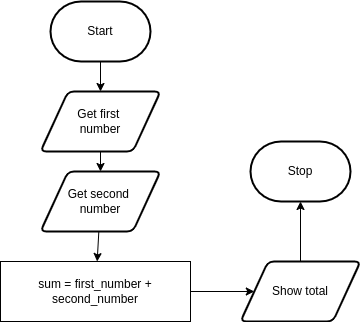

The diagram above was exported from draw.io. Its source (the exported page's mxGraphModel, read from the mxfile embedded in the PNG):
<mxGraphModel dx="366" dy="222" grid="1" gridSize="10" guides="1" tooltips="1" connect="1" arrows="1" fold="1" page="1" pageScale="1" pageWidth="827" pageHeight="1169" math="0" shadow="0">
  <root>
    <mxCell id="0" />
    <mxCell id="1" parent="0" />
    <mxCell id="3" style="edgeStyle=none;html=1;entryX=0.5;entryY=0;entryDx=0;entryDy=0;" parent="1" source="2" target="20" edge="1">
      <mxGeometry relative="1" as="geometry">
        <mxPoint x="220" y="220" as="targetPoint" />
      </mxGeometry>
    </mxCell>
    <mxCell id="2" value="Start" style="strokeWidth=2;html=1;shape=mxgraph.flowchart.terminator;whiteSpace=wrap;" parent="1" vertex="1">
      <mxGeometry x="240" y="80" width="100" height="60" as="geometry" />
    </mxCell>
    <mxCell id="6" style="edgeStyle=none;html=1;" parent="1" source="4" target="5" edge="1">
      <mxGeometry relative="1" as="geometry" />
    </mxCell>
    <mxCell id="4" value="Get second&amp;nbsp;&lt;br&gt;number" style="shape=parallelogram;html=1;strokeWidth=2;perimeter=parallelogramPerimeter;whiteSpace=wrap;rounded=1;arcSize=12;size=0.23;" parent="1" vertex="1">
      <mxGeometry x="230" y="250" width="120" height="60" as="geometry" />
    </mxCell>
    <mxCell id="8" style="edgeStyle=none;html=1;entryX=0;entryY=0.5;entryDx=0;entryDy=0;" parent="1" source="5" target="17" edge="1">
      <mxGeometry relative="1" as="geometry">
        <mxPoint x="300" y="440" as="targetPoint" />
      </mxGeometry>
    </mxCell>
    <mxCell id="5" value="sum = first_number + second_number" style="rounded=0;whiteSpace=wrap;html=1;" parent="1" vertex="1">
      <mxGeometry x="190" y="340" width="190" height="60" as="geometry" />
    </mxCell>
    <mxCell id="19" style="edgeStyle=none;html=1;entryX=0.5;entryY=1;entryDx=0;entryDy=0;entryPerimeter=0;" parent="1" source="17" target="18" edge="1">
      <mxGeometry relative="1" as="geometry" />
    </mxCell>
    <mxCell id="17" value="Show total" style="shape=parallelogram;html=1;strokeWidth=2;perimeter=parallelogramPerimeter;whiteSpace=wrap;rounded=1;arcSize=12;size=0.23;" parent="1" vertex="1">
      <mxGeometry x="430" y="340" width="120" height="60" as="geometry" />
    </mxCell>
    <mxCell id="18" value="Stop" style="strokeWidth=2;html=1;shape=mxgraph.flowchart.terminator;whiteSpace=wrap;" parent="1" vertex="1">
      <mxGeometry x="440" y="220" width="100" height="60" as="geometry" />
    </mxCell>
    <mxCell id="21" style="edgeStyle=none;html=1;entryX=0.5;entryY=0;entryDx=0;entryDy=0;" parent="1" source="20" target="4" edge="1">
      <mxGeometry relative="1" as="geometry" />
    </mxCell>
    <mxCell id="20" value="Get first &lt;br&gt;number" style="shape=parallelogram;html=1;strokeWidth=2;perimeter=parallelogramPerimeter;whiteSpace=wrap;rounded=1;arcSize=12;size=0.23;" parent="1" vertex="1">
      <mxGeometry x="230" y="170" width="120" height="60" as="geometry" />
    </mxCell>
  </root>
</mxGraphModel>